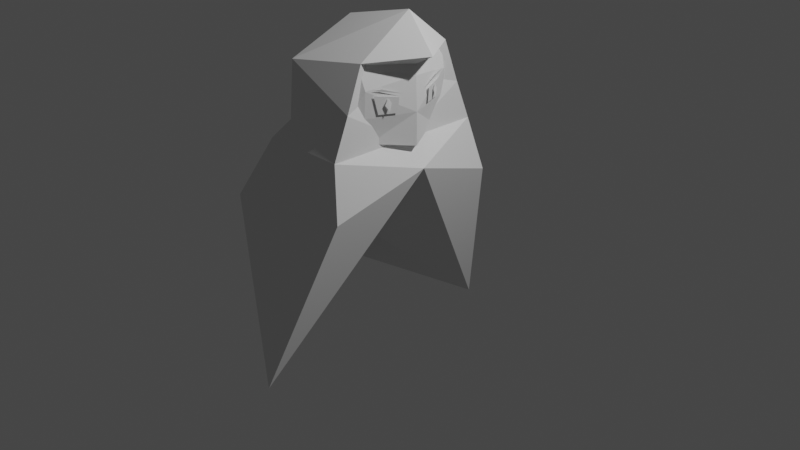 # Source: player_test.blend  (saved by Blender 2.80.75; exported with 4.5.12 LTS)
import bpy
from mathutils import Matrix  # noqa: F401  (used for matrix-valued properties, if any)

bpy.ops.wm.read_factory_settings(use_empty=True)
scene = bpy.context.scene
scene.name = 'Scene'

# ---- collections
col_collection = bpy.data.collections.new('Collection'); scene.collection.children.link(col_collection)

# ---- materials (node trees are filled in below, after node groups)
mat_material = bpy.data.materials.new('Material')
mat_material.alpha_threshold = 0.0
mat_material.use_transparent_shadow = False
mat_material.line_color = (0.0, 0.0, 0.0, 1.0)

# ---- material node trees

# ---- world
world_world = bpy.data.worlds.new('World'); scene.world = world_world
world_world.use_nodes = True; world_world.node_tree.nodes.clear()
_N = world_world.node_tree.nodes; _L = world_world.node_tree.links
n0 = _N.new('ShaderNodeOutputWorld'); n0.name = 'World Output'; n0.location = (300, 300)
n1 = _N.new('ShaderNodeBackground'); n1.name = 'Background'; n1.location = (10, 300)
n1.inputs[0].default_value = (0.05088, 0.05088, 0.05088, 1.0)
_L.new(n1.outputs[0], n0.inputs[0])
n0.is_active_output = True
world_world.color = (0.05088, 0.05088, 0.05088)
world_world.use_sun_shadow = False
world_world.sun_shadow_jitter_overblur = 0.0

# ---- cameras
cam_camera = bpy.data.cameras.new('Camera')
cam_camera.clip_end = 100.0
cam_camera.ortho_scale = 7.314

# ---- lights
light_light = bpy.data.lights.new('Light', 'POINT')
light_light.transmission_factor = 0.0
light_light.energy = 1000.0
light_light.shadow_soft_size = 0.1
light_light.shadow_maximum_resolution = 0.006
light_light.use_absolute_resolution = True

# ---- meshes
me_cube = bpy.data.meshes.new('Cube')
me_cube.from_pydata([(-0.9846, 0.9891, 0.3347), (-1.044, 0.8146, -0.5134), (0.3414, 0.8521, 0.4094), (-0.2299, 1.323, -1.441), (-0.7155, 0.7523, 0.9548), (0.2061, 0.7523, 0.9576), (-0.5493, 0.6001, 1.745), (0.2032, 0.4139, 1.831), (0.2046, 0.5831, 1.377), (-0.5469, 0.6508, 1.151), (-0.9846, -1.235, 0.3347), (-1.044, -1.061, -0.5134), (0.3414, -1.098, 0.4094), (-0.2299, -1.569, -1.441), (-1.404, -0.1231, -0.6945), (0.4752, -0.1231, 0.7439), (-0.2062, -0.1231, -0.2155), (-1.079, -0.1231, 0.481), (-0.7155, -0.9986, 0.9548), (0.2061, -0.9986, 0.9576), (0.2061, -0.1231, 0.9576), (-0.8101, -0.1231, 1.018), (-0.5493, -0.8464, 1.745), (0.2032, -0.6601, 1.831), (0.2603, -0.1231, 2.241), (-0.5493, -0.1231, 2.041), (0.5729, -0.1231, 1.865), (-0.8361, -0.1231, 1.317), (0.2046, -0.8294, 1.377), (-0.5469, -0.8971, 1.151), (0.05698, -0.1231, 1.591)], [], [(14, 3, 16), (2, 3, 0), (14, 0, 1), (3, 15, 16), (0, 21, 4), (30, 7, 26), (2, 4, 5), (15, 5, 20), (6, 24, 7), (8, 6, 7), (9, 25, 6), (24, 26, 7), (3, 14, 1), (1, 0, 3), (4, 27, 9), (5, 9, 8), (20, 8, 30), (14, 16, 13), (12, 10, 13), (14, 10, 17), (13, 15, 12), (10, 21, 17), (30, 23, 28), (12, 18, 10), (15, 19, 12), (22, 24, 25), (28, 22, 29), (29, 25, 27), (24, 23, 26), (13, 11, 14), (11, 13, 10), (18, 27, 21), (19, 29, 18), (20, 28, 19), (14, 17, 0), (3, 2, 15), (0, 17, 21), (30, 8, 7), (2, 0, 4), (15, 2, 5), (6, 25, 24), (8, 9, 6), (9, 27, 25), (4, 21, 27), (5, 4, 9), (20, 5, 8), (14, 11, 10), (13, 16, 15), (10, 18, 21), (30, 26, 23), (12, 19, 18), (15, 20, 19), (22, 23, 24), (28, 23, 22), (29, 22, 25), (18, 29, 27), (19, 28, 29), (20, 30, 28)])
_uv = me_cube.uv_layers.new(name='UVMap')
_uv.uv.foreach_set('vector', [0.5, 0.75, 0.625, 1.0, 0.5, 1.0, 0.375, 0.75, 0.375, 0.25, 0.375, 0.5, 0.625, 0.625, 0.875, 0.75, 0.625, 0.75, 0.375, 0.25, 0.625, 0.375, 0.375, 0.375, 0.875, 0.75, 0.875, 0.625, 0.875, 0.75, 0.3125, 0.1875, 0.375, 0.75, 0.0, 0.0, 0.375, 0.75, 0.375, 0.5, 0.375, 0.75, 0.625, 0.375, 0.625, 0.25, 0.625, 0.375, 0.375, 0.0, 0.5, 0.25, 0.375, 0.25, 0.375, 0.75, 0.375, 0.5, 0.375, 0.75, 0.875, 0.75, 0.875, 0.625, 0.875, 0.75, 0.5, 0.25, 0.0, 0.0, 0.375, 0.75, 0.625, 1.0, 0.5, 0.75, 0.625, 1.0, 0.125, 0.5, 0.375, 0.5, 0.125, 0.75, 0.875, 0.75, 0.875, 0.625, 0.875, 0.75, 0.375, 0.75, 0.375, 0.5, 0.375, 0.75, 0.625, 0.375, 0.5, 0.5, 0.3125, 0.1875, 0.5, 0.75, 0.5, 1.0, 0.625, 1.0, 0.375, 0.75, 0.375, 0.5, 0.375, 0.25, 0.625, 0.625, 0.875, 0.75, 0.875, 0.625, 0.375, 0.25, 0.625, 0.375, 0.625, 0.25, 0.875, 0.75, 0.875, 0.625, 0.875, 0.625, 0.3125, 0.1875, 0.375, 0.75, 0.5, 0.5, 0.375, 0.75, 0.375, 0.5, 0.375, 0.5, 0.625, 0.375, 0.625, 0.25, 0.625, 0.25, 0.375, 0.0, 0.5, 0.25, 0.5, 0.0, 0.375, 0.75, 0.375, 0.5, 0.375, 0.5, 0.875, 0.75, 0.875, 0.625, 0.875, 0.625, 0.5, 0.25, 0.375, 0.75, 0.0, 0.0, 0.625, 1.0, 0.625, 1.0, 0.5, 0.75, 0.125, 0.5, 0.125, 0.75, 0.375, 0.5, 0.875, 0.75, 0.875, 0.625, 0.875, 0.625, 0.375, 0.75, 0.375, 0.5, 0.375, 0.5, 0.625, 0.375, 0.5, 0.5, 0.625, 0.25, 0.625, 0.625, 0.875, 0.625, 0.875, 0.75, 0.375, 0.25, 0.625, 0.25, 0.625, 0.375, 0.875, 0.75, 0.875, 0.625, 0.875, 0.625, 0.3125, 0.1875, 0.5, 0.5, 0.375, 0.75, 0.375, 0.75, 0.375, 0.5, 0.375, 0.5, 0.625, 0.375, 0.625, 0.25, 0.625, 0.25, 0.375, 0.0, 0.5, 0.0, 0.5, 0.25, 0.375, 0.75, 0.375, 0.5, 0.375, 0.5, 0.875, 0.75, 0.875, 0.625, 0.875, 0.625, 0.875, 0.75, 0.875, 0.625, 0.875, 0.625, 0.375, 0.75, 0.375, 0.5, 0.375, 0.5, 0.625, 0.375, 0.625, 0.25, 0.5, 0.5, 0.625, 0.625, 0.625, 0.75, 0.875, 0.75, 0.375, 0.25, 0.375, 0.375, 0.625, 0.375, 0.875, 0.75, 0.875, 0.75, 0.875, 0.625, 0.3125, 0.1875, 0.0, 0.0, 0.375, 0.75, 0.375, 0.75, 0.375, 0.75, 0.375, 0.5, 0.625, 0.375, 0.625, 0.375, 0.625, 0.25, 0.375, 0.0, 0.375, 0.25, 0.5, 0.25, 0.375, 0.75, 0.375, 0.75, 0.375, 0.5, 0.875, 0.75, 0.875, 0.75, 0.875, 0.625, 0.875, 0.75, 0.875, 0.75, 0.875, 0.625, 0.375, 0.75, 0.375, 0.75, 0.375, 0.5, 0.625, 0.375, 0.3125, 0.1875, 0.5, 0.5])
_ca = me_cube.color_attributes.new('Col', 'BYTE_COLOR', 'CORNER')
_ca.data.foreach_set('color', [0.01298, 0.01298, 0.107, 1.0, 0.01298, 0.01298, 0.107, 1.0, 0.01298, 0.01298, 0.107, 1.0, 0.01298, 0.01298, 0.107, 1.0, 0.01298, 0.01298, 0.107, 1.0, 0.01298, 0.01298, 0.107, 1.0, 0.01298, 0.01298, 0.107, 1.0, 0.01298, 0.01298, 0.107, 1.0, 0.01298, 0.01298, 0.107, 1.0, 0.01298, 0.01298, 0.107, 1.0, 0.01298, 0.01298, 0.107, 1.0, 0.01298, 0.01298, 0.107, 1.0, 0.01298, 0.01298, 0.107, 1.0, 0.01298, 0.01298, 0.107, 1.0, 0.01298, 0.01298, 0.107, 1.0, 0.01298, 0.01298, 0.107, 1.0, 0.01298, 0.01298, 0.107, 1.0, 0.01298, 0.01298, 0.107, 1.0, 0.01298, 0.01298, 0.107, 1.0, 0.01298, 0.01298, 0.107, 1.0, 0.01298, 0.01298, 0.107, 1.0, 0.01298, 0.01298, 0.107, 1.0, 0.01298, 0.01298, 0.107, 1.0, 0.01298, 0.01298, 0.107, 1.0, 0.01298, 0.01298, 0.107, 1.0, 0.01298, 0.01298, 0.107, 1.0, 0.01298, 0.01298, 0.107, 1.0, 0.01298, 0.01298, 0.107, 1.0, 0.01298, 0.01298, 0.107, 1.0, 0.01298, 0.01298, 0.107, 1.0, 0.01298, 0.01298, 0.107, 1.0, 0.01298, 0.01298, 0.107, 1.0, 0.01298, 0.01298, 0.107, 1.0, 0.01298, 0.01298, 0.107, 1.0, 0.01298, 0.01298, 0.107, 1.0, 0.01298, 0.01298, 0.107, 1.0, 0.01298, 0.01298, 0.107, 1.0, 0.01298, 0.01298, 0.107, 1.0, 0.01298, 0.01298, 0.107, 1.0, 0.01298, 0.01298, 0.107, 1.0, 0.01298, 0.01298, 0.107, 1.0, 0.01298, 0.01298, 0.107, 1.0, 0.01298, 0.01298, 0.107, 1.0, 0.01298, 0.01298, 0.107, 1.0, 0.01298, 0.01298, 0.107, 1.0, 0.01298, 0.01298, 0.107, 1.0, 0.01298, 0.01298, 0.107, 1.0, 0.01298, 0.01298, 0.107, 1.0, 0.01298, 0.01298, 0.107, 1.0, 0.01298, 0.01298, 0.107, 1.0, 0.01298, 0.01298, 0.107, 1.0, 0.01298, 0.01298, 0.107, 1.0, 0.01298, 0.01298, 0.107, 1.0, 0.01298, 0.01298, 0.107, 1.0, 0.01298, 0.01298, 0.107, 1.0, 0.01298, 0.01298, 0.107, 1.0, 0.01298, 0.01298, 0.107, 1.0, 0.01298, 0.01298, 0.107, 1.0, 0.01298, 0.01298, 0.107, 1.0, 0.01298, 0.01298, 0.107, 1.0, 0.01298, 0.01298, 0.107, 1.0, 0.01298, 0.01298, 0.107, 1.0, 0.01298, 0.01298, 0.107, 1.0, 0.01298, 0.01298, 0.107, 1.0, 0.01298, 0.01298, 0.107, 1.0, 0.01298, 0.01298, 0.107, 1.0, 0.01298, 0.01298, 0.107, 1.0, 0.01298, 0.01298, 0.107, 1.0, 0.01298, 0.01298, 0.107, 1.0, 0.01298, 0.01298, 0.107, 1.0, 0.01298, 0.01298, 0.107, 1.0, 0.01298, 0.01298, 0.107, 1.0, 0.01298, 0.01298, 0.107, 1.0, 0.01298, 0.01298, 0.107, 1.0, 0.01298, 0.01298, 0.107, 1.0, 0.01298, 0.01298, 0.107, 1.0, 0.01298, 0.01298, 0.107, 1.0, 0.01298, 0.01298, 0.107, 1.0, 0.01298, 0.01298, 0.107, 1.0, 0.01298, 0.01298, 0.107, 1.0, 0.01298, 0.01298, 0.107, 1.0, 0.01298, 0.01298, 0.107, 1.0, 0.01298, 0.01298, 0.107, 1.0, 0.01298, 0.01298, 0.107, 1.0, 0.01298, 0.01298, 0.107, 1.0, 0.01298, 0.01298, 0.107, 1.0, 0.01298, 0.01298, 0.107, 1.0, 0.01298, 0.01298, 0.107, 1.0, 0.01298, 0.01298, 0.107, 1.0, 0.01298, 0.01298, 0.107, 1.0, 0.01298, 0.01298, 0.107, 1.0, 0.01298, 0.01298, 0.107, 1.0, 0.01298, 0.01298, 0.107, 1.0, 0.01298, 0.01298, 0.107, 1.0, 0.01298, 0.01298, 0.107, 1.0, 0.01298, 0.01298, 0.107, 1.0, 0.01298, 0.01298, 0.107, 1.0, 0.01298, 0.01298, 0.107, 1.0, 0.01298, 0.01298, 0.107, 1.0, 0.01298, 0.01298, 0.107, 1.0, 0.01298, 0.01298, 0.107, 1.0, 0.01298, 0.01298, 0.107, 1.0, 0.01298, 0.01298, 0.107, 1.0, 0.01298, 0.01298, 0.107, 1.0, 0.01298, 0.01298, 0.107, 1.0, 0.01298, 0.01298, 0.107, 1.0, 0.01298, 0.01298, 0.107, 1.0, 0.01298, 0.01298, 0.107, 1.0, 0.01298, 0.01298, 0.107, 1.0, 0.01298, 0.01298, 0.107, 1.0, 0.01298, 0.01298, 0.107, 1.0, 0.01298, 0.01298, 0.107, 1.0, 0.01298, 0.01298, 0.107, 1.0, 0.01298, 0.01298, 0.107, 1.0, 0.01298, 0.01298, 0.107, 1.0, 0.01298, 0.01298, 0.107, 1.0, 0.01298, 0.01298, 0.107, 1.0, 0.01298, 0.01298, 0.107, 1.0, 0.01298, 0.01298, 0.107, 1.0, 0.01298, 0.01298, 0.107, 1.0, 0.01298, 0.01298, 0.107, 1.0, 0.01298, 0.01298, 0.107, 1.0, 0.01298, 0.01298, 0.107, 1.0, 0.01298, 0.01298, 0.107, 1.0, 0.01298, 0.01298, 0.107, 1.0, 0.01298, 0.01298, 0.107, 1.0, 0.01298, 0.01298, 0.107, 1.0, 0.01298, 0.01298, 0.107, 1.0, 0.01298, 0.01298, 0.107, 1.0, 0.01298, 0.01298, 0.107, 1.0, 0.01298, 0.01298, 0.107, 1.0, 0.01298, 0.01298, 0.107, 1.0, 0.01298, 0.01298, 0.107, 1.0, 0.01298, 0.01298, 0.107, 1.0, 0.01298, 0.01298, 0.107, 1.0, 0.01298, 0.01298, 0.107, 1.0, 0.01298, 0.01298, 0.107, 1.0, 0.01298, 0.01298, 0.107, 1.0, 0.01298, 0.01298, 0.107, 1.0, 0.01298, 0.01298, 0.107, 1.0, 0.01298, 0.01298, 0.107, 1.0, 0.01298, 0.01298, 0.107, 1.0, 0.01298, 0.01298, 0.107, 1.0, 0.01298, 0.01298, 0.107, 1.0, 0.01298, 0.01298, 0.107, 1.0, 0.01298, 0.01298, 0.107, 1.0, 0.01298, 0.01298, 0.107, 1.0, 0.01298, 0.01298, 0.107, 1.0, 0.01298, 0.01298, 0.107, 1.0, 0.01298, 0.01298, 0.107, 1.0, 0.01298, 0.01298, 0.107, 1.0, 0.01298, 0.01298, 0.107, 1.0, 0.01298, 0.01298, 0.107, 1.0, 0.01298, 0.01298, 0.107, 1.0, 0.01298, 0.01298, 0.107, 1.0, 0.01298, 0.01298, 0.107, 1.0, 0.01298, 0.01298, 0.107, 1.0, 0.01298, 0.01298, 0.107, 1.0, 0.01298, 0.01298, 0.107, 1.0, 0.01298, 0.01298, 0.107, 1.0, 0.01298, 0.01298, 0.107, 1.0, 0.01298, 0.01298, 0.107, 1.0, 0.01298, 0.01298, 0.107, 1.0, 0.01298, 0.01298, 0.107, 1.0, 0.01298, 0.01298, 0.107, 1.0, 0.01298, 0.01298, 0.107, 1.0, 0.01298, 0.01298, 0.107, 1.0, 0.01298, 0.01298, 0.107, 1.0, 0.01298, 0.01298, 0.107, 1.0, 0.01298, 0.01298, 0.107, 1.0, 0.01298, 0.01298, 0.107, 1.0, 0.01298, 0.01298, 0.107, 1.0, 0.01298, 0.01298, 0.107, 1.0, 0.01298, 0.01298, 0.107, 1.0])
me_cube.materials.append(mat_material)
me_cube.use_remesh_preserve_volume = False
me_cube.use_remesh_preserve_attributes = False
me_cube.use_mirror_vertex_groups = False
me_cube.update()
me_cube_001 = bpy.data.meshes.new('Cube.001')
me_cube_001.from_pydata([(0.1629, 0.2917, 1.015), (0.194, 0.3708, 1.289), (0.02166, 0.2662, 1.123), (0.2204, 0.3815, 1.564), (0.07707, 0.3848, 0.9355), (0.1185, 0.4903, 1.301), (-0.1111, 0.3509, 1.079), (0.1536, 0.4062, 1.784), (0.2563, 0.3125, 1.572), (0.3554, 0.01492, 1.501), (0.2904, 0.2259, 1.576), (0.2612, 0.3016, 1.519), (0.3462, 0.05833, 1.476), (0.2612, 0.246, 1.325), (0.3273, 0.06471, 1.318), (0.3139, 0.171, 1.482), (0.3286, 0.1593, 1.35), (0.3259, 0.1385, 1.433), (0.3085, 0.2027, 1.418), (0.1629, -0.5379, 1.015), (0.194, -0.6171, 1.289), (0.02166, -0.5125, 1.123), (0.2204, -0.6278, 1.564), (0.02166, -0.1231, 1.123), (0.3591, -0.1231, 1.64), (0.3731, -0.1231, 0.9439), (0.3731, -0.1231, 1.285), (0.07707, -0.6311, 0.9355), (0.1185, -0.7366, 1.301), (-0.1111, -0.5972, 1.079), (0.1536, -0.6525, 1.784), (-0.1111, -0.1231, 1.079), (0.3385, -0.1231, 1.885), (0.2499, -0.5698, 1.566), (0.3489, -0.2722, 1.495), (0.2839, -0.4832, 1.569), (0.2548, -0.5589, 1.513), (0.3397, -0.3156, 1.47), (0.2548, -0.5033, 1.319), (0.3208, -0.322, 1.311), (0.3075, -0.4283, 1.476), (0.3221, -0.4165, 1.344), (0.3194, -0.3957, 1.427), (0.302, -0.46, 1.411)], [], [(3, 5, 7), (24, 7, 32), (23, 0, 25), (3, 26, 1), (0, 26, 25), (31, 7, 6), (6, 5, 4), (2, 31, 6), (1, 4, 5), (0, 6, 4), (9, 10, 8), (11, 14, 13), (16, 17, 15), (16, 15, 18), (22, 28, 20), (24, 30, 22), (23, 19, 21), (22, 26, 24), (19, 26, 20), (31, 30, 32), (29, 28, 30), (21, 31, 23), (20, 27, 19), (19, 29, 21), (34, 33, 35), (36, 39, 37), (41, 40, 42), (41, 43, 40), (3, 1, 5), (24, 3, 7), (23, 2, 0), (3, 24, 26), (0, 1, 26), (31, 32, 7), (6, 7, 5), (2, 23, 31), (1, 0, 4), (0, 2, 6), (11, 12, 14), (22, 30, 28), (24, 32, 30), (23, 25, 19), (22, 20, 26), (19, 25, 26), (31, 29, 30), (29, 27, 28), (21, 29, 31), (20, 28, 27), (19, 27, 29), (36, 38, 39)])
_uv = me_cube_001.uv_layers.new(name='UVMap')
_uv.uv.foreach_set('vector', [0.625, 0.5, 0.625, 0.75, 0.625, 0.5, 0.75, 0.5, 0.625, 0.5, 0.75, 0.5, 0.25, 0.5, 0.375, 0.75, 0.25, 0.75, 0.625, 0.5, 0.75, 0.75, 0.625, 0.75, 0.375, 0.75, 0.625, 0.875, 0.375, 0.875, 0.375, 0.375, 0.625, 0.5, 0.375, 0.5, 0.375, 0.5, 0.625, 0.75, 0.375, 0.75, 0.375, 0.5, 0.25, 0.5, 0.375, 0.5, 0.625, 0.75, 0.375, 0.75, 0.625, 0.75, 0.375, 0.75, 0.375, 0.5, 0.375, 0.75, 0.0, 0.0, 0.0, 0.0, 0.0, 0.0, 0.0, 0.0, 0.0, 0.0, 0.0, 0.0, 0.0, 0.0, 0.0, 0.0, 0.0, 0.0, 0.0, 0.0, 0.0, 0.0, 0.0, 0.0, 0.625, 0.5, 0.625, 0.75, 0.625, 0.75, 0.75, 0.5, 0.625, 0.5, 0.625, 0.5, 0.25, 0.5, 0.375, 0.75, 0.375, 0.5, 0.625, 0.5, 0.75, 0.75, 0.75, 0.5, 0.375, 0.75, 0.625, 0.875, 0.625, 0.75, 0.375, 0.375, 0.625, 0.5, 0.625, 0.375, 0.375, 0.5, 0.625, 0.75, 0.625, 0.5, 0.375, 0.5, 0.25, 0.5, 0.25, 0.5, 0.625, 0.75, 0.375, 0.75, 0.375, 0.75, 0.375, 0.75, 0.375, 0.5, 0.375, 0.5, 0.0, 0.0, 0.0, 0.0, 0.0, 0.0, 0.0, 0.0, 0.0, 0.0, 0.0, 0.0, 0.0, 0.0, 0.0, 0.0, 0.0, 0.0, 0.0, 0.0, 0.0, 0.0, 0.0, 0.0, 0.625, 0.5, 0.625, 0.75, 0.625, 0.75, 0.75, 0.5, 0.625, 0.5, 0.625, 0.5, 0.25, 0.5, 0.375, 0.5, 0.375, 0.75, 0.625, 0.5, 0.75, 0.5, 0.75, 0.75, 0.375, 0.75, 0.625, 0.75, 0.625, 0.875, 0.375, 0.375, 0.625, 0.375, 0.625, 0.5, 0.375, 0.5, 0.625, 0.5, 0.625, 0.75, 0.375, 0.5, 0.25, 0.5, 0.25, 0.5, 0.625, 0.75, 0.375, 0.75, 0.375, 0.75, 0.375, 0.75, 0.375, 0.5, 0.375, 0.5, 0.0, 0.0, 0.0, 0.0, 0.0, 0.0, 0.625, 0.5, 0.625, 0.5, 0.625, 0.75, 0.75, 0.5, 0.75, 0.5, 0.625, 0.5, 0.25, 0.5, 0.25, 0.75, 0.375, 0.75, 0.625, 0.5, 0.625, 0.75, 0.75, 0.75, 0.375, 0.75, 0.375, 0.875, 0.625, 0.875, 0.375, 0.375, 0.375, 0.5, 0.625, 0.5, 0.375, 0.5, 0.375, 0.75, 0.625, 0.75, 0.375, 0.5, 0.375, 0.5, 0.25, 0.5, 0.625, 0.75, 0.625, 0.75, 0.375, 0.75, 0.375, 0.75, 0.375, 0.75, 0.375, 0.5, 0.0, 0.0, 0.0, 0.0, 0.0, 0.0])
_ca = me_cube_001.color_attributes.new('Col', 'BYTE_COLOR', 'CORNER')
_ca.data.foreach_set('color', [0.006512, 0.402, 1.0, 1.0, 0.03434, 0.2051, 0.5841, 1.0, 0.006512, 0.402, 1.0, 1.0, 0.006512, 0.402, 1.0, 1.0, 0.006512, 0.402, 1.0, 1.0, 0.006512, 0.402, 1.0, 1.0, 1.0, 1.0, 1.0, 1.0, 0.5841, 0.3005, 0.1651, 1.0, 0.5841, 0.3005, 0.1651, 1.0, 0.006512, 0.402, 1.0, 1.0, 0.5841, 0.3005, 0.1651, 1.0, 0.03434, 0.2051, 0.5841, 1.0, 0.5841, 0.3005, 0.1651, 1.0, 0.5841, 0.3005, 0.1651, 1.0, 0.5841, 0.3005, 0.1651, 1.0, 1.0, 1.0, 1.0, 1.0, 0.006512, 0.402, 1.0, 1.0, 1.0, 1.0, 1.0, 1.0, 1.0, 1.0, 1.0, 1.0, 0.03434, 0.2051, 0.5841, 1.0, 0.5841, 0.3005, 0.1651, 1.0, 0.5841, 0.3005, 0.1651, 1.0, 1.0, 1.0, 1.0, 1.0, 1.0, 1.0, 1.0, 1.0, 0.03434, 0.2051, 0.5841, 1.0, 0.5841, 0.3005, 0.1651, 1.0, 0.03434, 0.2051, 0.5841, 1.0, 0.5841, 0.3005, 0.1651, 1.0, 1.0, 1.0, 1.0, 1.0, 0.5841, 0.3005, 0.1651, 1.0, 0.0006071, 0.004391, 0.006995, 1.0, 0.0006071, 0.004391, 0.006995, 1.0, 0.0006071, 0.004391, 0.006995, 1.0, 1.0, 1.0, 1.0, 1.0, 1.0, 1.0, 1.0, 1.0, 1.0, 1.0, 1.0, 1.0, 0.0006071, 0.004391, 0.006995, 1.0, 0.0006071, 0.004391, 0.006995, 1.0, 0.0006071, 0.004391, 0.006995, 1.0, 0.0006071, 0.004391, 0.006995, 1.0, 0.0006071, 0.004391, 0.006995, 1.0, 0.0006071, 0.004391, 0.006995, 1.0, 0.006512, 0.402, 1.0, 1.0, 0.03434, 0.2051, 0.5841, 1.0, 0.03434, 0.2051, 0.5841, 1.0, 0.006512, 0.402, 1.0, 1.0, 0.006512, 0.402, 1.0, 1.0, 0.006512, 0.402, 1.0, 1.0, 1.0, 1.0, 1.0, 1.0, 0.5841, 0.3005, 0.1651, 1.0, 0.5841, 0.3005, 0.1651, 1.0, 0.006512, 0.402, 1.0, 1.0, 0.5841, 0.3005, 0.1651, 1.0, 0.006512, 0.402, 1.0, 1.0, 0.5841, 0.3005, 0.1651, 1.0, 0.5841, 0.3005, 0.1651, 1.0, 0.03434, 0.2051, 0.5841, 1.0, 1.0, 1.0, 1.0, 1.0, 0.006512, 0.402, 1.0, 1.0, 0.006512, 0.402, 1.0, 1.0, 1.0, 1.0, 1.0, 1.0, 0.03434, 0.2051, 0.5841, 1.0, 0.006512, 0.402, 1.0, 1.0, 0.5841, 0.3005, 0.1651, 1.0, 1.0, 1.0, 1.0, 1.0, 1.0, 1.0, 1.0, 1.0, 0.03434, 0.2051, 0.5841, 1.0, 0.5841, 0.3005, 0.1651, 1.0, 0.5841, 0.3005, 0.1651, 1.0, 0.5841, 0.3005, 0.1651, 1.0, 1.0, 1.0, 1.0, 1.0, 0.5841, 0.3005, 0.1651, 1.0, 0.0006071, 0.004391, 0.006995, 1.0, 0.0006071, 0.004391, 0.006995, 1.0, 0.0006071, 0.004391, 0.006995, 1.0, 1.0, 1.0, 1.0, 1.0, 1.0, 1.0, 1.0, 1.0, 1.0, 1.0, 1.0, 1.0, 0.0006071, 0.004391, 0.006995, 1.0, 0.0006071, 0.004391, 0.006995, 1.0, 0.0006071, 0.004391, 0.006995, 1.0, 0.0006071, 0.004391, 0.006995, 1.0, 0.0006071, 0.004391, 0.006995, 1.0, 0.0006071, 0.004391, 0.006995, 1.0, 0.006512, 0.402, 1.0, 1.0, 0.03434, 0.2051, 0.5841, 1.0, 0.03434, 0.2051, 0.5841, 1.0, 0.006512, 0.402, 1.0, 1.0, 0.006512, 0.402, 1.0, 1.0, 0.006512, 0.402, 1.0, 1.0, 1.0, 1.0, 1.0, 1.0, 0.5841, 0.3005, 0.1651, 1.0, 0.5841, 0.3005, 0.1651, 1.0, 0.006512, 0.402, 1.0, 1.0, 0.006512, 0.402, 1.0, 1.0, 0.5841, 0.3005, 0.1651, 1.0, 0.5841, 0.3005, 0.1651, 1.0, 0.03434, 0.2051, 0.5841, 1.0, 0.5841, 0.3005, 0.1651, 1.0, 1.0, 1.0, 1.0, 1.0, 0.006512, 0.402, 1.0, 1.0, 0.006512, 0.402, 1.0, 1.0, 1.0, 1.0, 1.0, 1.0, 0.006512, 0.402, 1.0, 1.0, 0.03434, 0.2051, 0.5841, 1.0, 0.5841, 0.3005, 0.1651, 1.0, 1.0, 1.0, 1.0, 1.0, 1.0, 1.0, 1.0, 1.0, 0.03434, 0.2051, 0.5841, 1.0, 0.5841, 0.3005, 0.1651, 1.0, 0.5841, 0.3005, 0.1651, 1.0, 0.5841, 0.3005, 0.1651, 1.0, 0.5841, 0.3005, 0.1651, 1.0, 1.0, 1.0, 1.0, 1.0, 1.0, 1.0, 1.0, 1.0, 1.0, 1.0, 1.0, 1.0, 1.0, 1.0, 1.0, 1.0, 0.006512, 0.402, 1.0, 1.0, 0.006512, 0.402, 1.0, 1.0, 0.03434, 0.2051, 0.5841, 1.0, 0.006512, 0.402, 1.0, 1.0, 0.006512, 0.402, 1.0, 1.0, 0.006512, 0.402, 1.0, 1.0, 1.0, 1.0, 1.0, 1.0, 0.5841, 0.3005, 0.1651, 1.0, 0.5841, 0.3005, 0.1651, 1.0, 0.006512, 0.402, 1.0, 1.0, 0.03434, 0.2051, 0.5841, 1.0, 0.5841, 0.3005, 0.1651, 1.0, 0.5841, 0.3005, 0.1651, 1.0, 0.5841, 0.3005, 0.1651, 1.0, 0.5841, 0.3005, 0.1651, 1.0, 1.0, 1.0, 1.0, 1.0, 1.0, 1.0, 1.0, 1.0, 0.006512, 0.402, 1.0, 1.0, 1.0, 1.0, 1.0, 1.0, 0.5841, 0.3005, 0.1651, 1.0, 0.03434, 0.2051, 0.5841, 1.0, 0.5841, 0.3005, 0.1651, 1.0, 1.0, 1.0, 1.0, 1.0, 1.0, 1.0, 1.0, 1.0, 0.03434, 0.2051, 0.5841, 1.0, 0.03434, 0.2051, 0.5841, 1.0, 0.5841, 0.3005, 0.1651, 1.0, 0.5841, 0.3005, 0.1651, 1.0, 0.5841, 0.3005, 0.1651, 1.0, 1.0, 1.0, 1.0, 1.0, 1.0, 1.0, 1.0, 1.0, 1.0, 1.0, 1.0, 1.0, 1.0, 1.0, 1.0, 1.0])
me_cube_001.use_remesh_preserve_volume = False
me_cube_001.use_remesh_preserve_attributes = False
me_cube_001.use_mirror_vertex_groups = False
me_cube_001.update()

# ---- objects
ob_cloak = bpy.data.objects.new('Cloak', me_cube)
ob_light = bpy.data.objects.new('Light', light_light)
ob_camera = bpy.data.objects.new('Camera', cam_camera)
ob_head = bpy.data.objects.new('Head', me_cube_001)

# ---- transforms, parenting, visibility, modifiers, constraints
ob_cloak.location = (0.0, 0.0, 0.0)
ob_cloak.lock_rotations_4d = False
ob_cloak.empty_display_type = 'ARROWS'
ob_cloak.lineart.crease_threshold = 0.0
ob_light.location = (4.076, 1.005, 5.904)
ob_light.rotation_euler = (0.6503, 0.05522, 1.866)
ob_light.lock_rotations_4d = False
ob_light.empty_display_type = 'ARROWS'
ob_light.color = (0.0, 0.0, 0.0, 0.0)
ob_light.lineart.crease_threshold = 0.0
ob_camera.location = (7.359, -6.926, 4.958)
ob_camera.rotation_euler = (1.109, 0.0, 0.8149)
ob_camera.lock_rotations_4d = False
ob_camera.empty_display_type = 'ARROWS'
ob_camera.color = (0.0, 0.0, 0.0, 0.0)
ob_camera.display_type = 'WIRE'
ob_camera.lineart.crease_threshold = 0.0
ob_head.location = (0.0, 0.0, 0.0)
ob_head.lineart.crease_threshold = 0.0

# ---- collection membership
col_collection.objects.link(ob_cloak)
col_collection.objects.link(ob_light)
col_collection.objects.link(ob_camera)
col_collection.objects.link(ob_head)

# ---- scene / render settings (as saved in the file)
scene.camera = ob_camera
scene.frame_start = 1; scene.frame_end = 250; scene.frame_set(1)
scene.render.engine = 'BLENDER_EEVEE_NEXT'
scene.cycles.use_denoising = False
scene.cycles.samples = 128
scene.cycles.sampling_pattern = 'TABULATED_SOBOL'
scene.cycles.use_adaptive_sampling = False
scene.cycles.use_light_tree = False
scene.view_settings.view_transform = 'Filmic'
bpy.context.view_layer.update()
